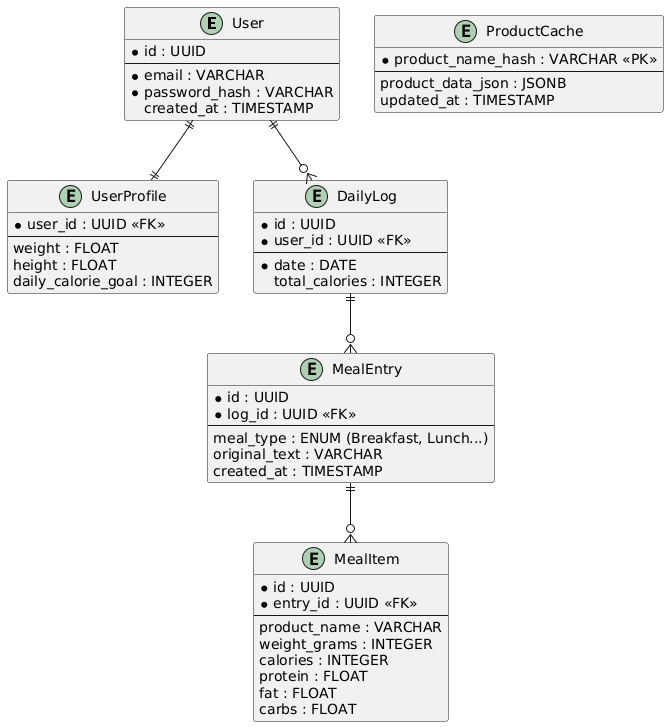

The diagram above was rendered by PlantUML. Its source (embedded in the PNG):
@startuml
entity User {
  *id : UUID
  --
  *email : VARCHAR
  *password_hash : VARCHAR
  created_at : TIMESTAMP
}

entity UserProfile {
  *user_id : UUID <<FK>>
  --
  weight : FLOAT
  height : FLOAT
  daily_calorie_goal : INTEGER
}

entity DailyLog {
  *id : UUID
  *user_id : UUID <<FK>>
  --
  *date : DATE
  total_calories : INTEGER
}

entity MealEntry {
  *id : UUID
  *log_id : UUID <<FK>>
  --
  meal_type : ENUM (Breakfast, Lunch...)
  original_text : VARCHAR
  created_at : TIMESTAMP
}

entity MealItem {
  *id : UUID
  *entry_id : UUID <<FK>>
  --
  product_name : VARCHAR
  weight_grams : INTEGER
  calories : INTEGER
  protein : FLOAT
  fat : FLOAT
  carbs : FLOAT
}

entity ProductCache {
  *product_name_hash : VARCHAR <<PK>>
  --
  product_data_json : JSONB
  updated_at : TIMESTAMP
}

User ||--|| UserProfile
User ||--o{ DailyLog
DailyLog ||--o{ MealEntry
MealEntry ||--o{ MealItem
@enduml